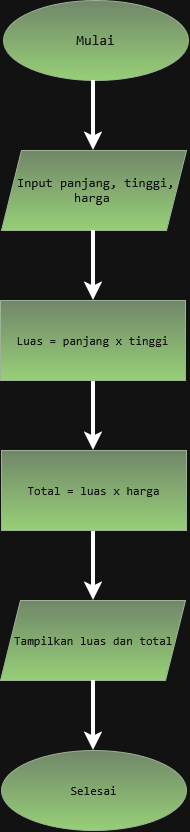

The diagram above was exported from draw.io. Its source (the exported page's mxGraphModel, read from the mxfile embedded in the PNG):
<mxGraphModel dx="1792" dy="1065" grid="1" gridSize="10" guides="1" tooltips="1" connect="1" arrows="1" fold="1" page="1" pageScale="1" pageWidth="850" pageHeight="1100" math="0" shadow="0">
  <root>
    <mxCell id="0" />
    <mxCell id="1" parent="0" />
    <mxCell id="YmVgUBLWbryVDtkAgT9X-24" parent="1" style="ellipse;whiteSpace=wrap;html=1;shapeInside=1;fillColor=#6d8764;fontColor=#ffffff;strokeColor=#3A5431;gradientColor=light-dark(#000000,#97D077);" value="&lt;pre&gt;&lt;font style=&quot;font-size: 14px;&quot;&gt;Mulai&lt;/font&gt;&lt;/pre&gt;" vertex="1">
      <mxGeometry height="80" width="185" x="334" y="20" as="geometry" />
    </mxCell>
    <mxCell id="YmVgUBLWbryVDtkAgT9X-25" edge="1" parent="1" style="endArrow=classic;html=1;rounded=0;defaultLabelBackgroundColor=page;labelPadding=0 4;startSize=6;endSize=6;sourcePerimeterSpacing=0;fixedPointSpacing=1;targetPerimeterSpacing=-1;jumpSize=0;jumpStyle=none;curved=0;strokeWidth=4;" value="">
      <mxGeometry height="50" relative="1" width="50" as="geometry">
        <mxPoint x="424" y="100" as="sourcePoint" />
        <mxPoint x="424" y="170" as="targetPoint" />
      </mxGeometry>
    </mxCell>
    <mxCell id="YmVgUBLWbryVDtkAgT9X-26" parent="1" style="shape=parallelogram;perimeter=parallelogramPerimeter;whiteSpace=wrap;html=1;shapeInside=1;fixedSize=1;fillColor=#6d8764;fontColor=#ffffff;strokeColor=#3A5431;gradientColor=light-dark(#000000,#97D077);" value="&lt;pre&gt;&lt;font style=&quot;font-size: 13px;&quot;&gt;Input panjang, tinggi,&lt;br&gt;harga&lt;/font&gt;&lt;/pre&gt;" vertex="1">
      <mxGeometry height="80" width="185" x="332" y="170" as="geometry" />
    </mxCell>
    <mxCell id="YmVgUBLWbryVDtkAgT9X-27" edge="1" parent="1" style="endArrow=classic;html=1;rounded=0;defaultLabelBackgroundColor=page;labelPadding=0 4;strokeWidth=4;" value="">
      <mxGeometry height="50" relative="1" width="50" as="geometry">
        <mxPoint x="424" y="550" as="sourcePoint" />
        <mxPoint x="424" y="620" as="targetPoint" />
      </mxGeometry>
    </mxCell>
    <mxCell id="YmVgUBLWbryVDtkAgT9X-28" edge="1" parent="1" style="endArrow=classic;html=1;rounded=0;defaultLabelBackgroundColor=page;labelPadding=0 4;strokeWidth=4;" value="">
      <mxGeometry height="50" relative="1" width="50" as="geometry">
        <mxPoint x="424" y="250" as="sourcePoint" />
        <mxPoint x="424" y="320" as="targetPoint" />
      </mxGeometry>
    </mxCell>
    <mxCell id="YmVgUBLWbryVDtkAgT9X-29" edge="1" parent="1" style="endArrow=classic;html=1;rounded=0;defaultLabelBackgroundColor=page;labelPadding=0 4;strokeWidth=4;" value="">
      <mxGeometry height="50" relative="1" width="50" as="geometry">
        <mxPoint x="424" y="400" as="sourcePoint" />
        <mxPoint x="424" y="470" as="targetPoint" />
      </mxGeometry>
    </mxCell>
    <mxCell id="YmVgUBLWbryVDtkAgT9X-30" parent="1" style="rounded=0;whiteSpace=wrap;html=1;fillColor=#6d8764;fontColor=#ffffff;strokeColor=#3A5431;gradientColor=light-dark(#000000,#97D077);" value="&lt;pre&gt;Luas = panjang x tinggi&lt;/pre&gt;" vertex="1">
      <mxGeometry height="80" width="185" x="331" y="320" as="geometry" />
    </mxCell>
    <mxCell id="YmVgUBLWbryVDtkAgT9X-31" parent="1" style="rounded=0;whiteSpace=wrap;html=1;fillColor=#6d8764;fontColor=#ffffff;strokeColor=#3A5431;gradientColor=light-dark(#000000,#97D077);" value="&lt;pre&gt;Total = luas x harga&lt;/pre&gt;" vertex="1">
      <mxGeometry height="80" width="185" x="332" y="470" as="geometry" />
    </mxCell>
    <mxCell id="YmVgUBLWbryVDtkAgT9X-32" parent="1" style="shape=parallelogram;perimeter=parallelogramPerimeter;whiteSpace=wrap;html=1;shapeInside=1;fixedSize=1;fillColor=#6d8764;fontColor=#ffffff;strokeColor=#3A5431;gradientColor=light-dark(#000000,#97D077);" value="&lt;pre&gt;Tampilkan luas dan total&lt;/pre&gt;" vertex="1">
      <mxGeometry height="80" width="185" x="331" y="620" as="geometry" />
    </mxCell>
    <mxCell id="YmVgUBLWbryVDtkAgT9X-33" edge="1" parent="1" style="endArrow=classic;html=1;rounded=0;defaultLabelBackgroundColor=page;labelPadding=0 4;strokeWidth=4;" value="">
      <mxGeometry height="50" relative="1" width="50" as="geometry">
        <mxPoint x="424" y="700" as="sourcePoint" />
        <mxPoint x="424" y="770" as="targetPoint" />
      </mxGeometry>
    </mxCell>
    <mxCell id="YmVgUBLWbryVDtkAgT9X-34" parent="1" style="ellipse;whiteSpace=wrap;html=1;shapeInside=1;fillColor=#6d8764;fontColor=#ffffff;strokeColor=#3A5431;gradientColor=light-dark(#000000,#97D077);" value="&lt;pre&gt;Selesai&lt;/pre&gt;" vertex="1">
      <mxGeometry height="80" width="185" x="332" y="770" as="geometry" />
    </mxCell>
  </root>
</mxGraphModel>